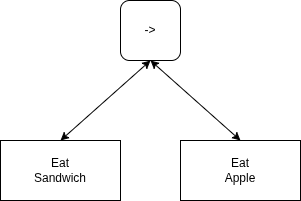

The diagram above was exported from draw.io. Its source (the exported page's mxGraphModel, read from the mxfile embedded in the PNG):
<mxGraphModel dx="611" dy="413" grid="1" gridSize="10" guides="1" tooltips="1" connect="1" arrows="1" fold="1" page="1" pageScale="1" pageWidth="850" pageHeight="1100" math="0" shadow="0">
  <root>
    <mxCell id="0" />
    <mxCell id="1" parent="0" />
    <mxCell id="2" value="Eat&lt;div&gt;Sandwich&lt;/div&gt;" style="rounded=0;whiteSpace=wrap;html=1;" vertex="1" parent="1">
      <mxGeometry x="150" y="250" width="120" height="60" as="geometry" />
    </mxCell>
    <mxCell id="3" value="Eat&lt;div&gt;Apple&lt;/div&gt;" style="rounded=0;whiteSpace=wrap;html=1;" vertex="1" parent="1">
      <mxGeometry x="330" y="250" width="120" height="60" as="geometry" />
    </mxCell>
    <mxCell id="4" value="-&amp;gt;" style="rounded=1;whiteSpace=wrap;html=1;" vertex="1" parent="1">
      <mxGeometry x="270" y="110" width="60" height="60" as="geometry" />
    </mxCell>
    <mxCell id="5" value="" style="endArrow=classic;startArrow=classic;html=1;exitX=0.5;exitY=0;exitDx=0;exitDy=0;" edge="1" parent="1" source="2">
      <mxGeometry width="50" height="50" relative="1" as="geometry">
        <mxPoint x="250" y="220" as="sourcePoint" />
        <mxPoint x="300" y="170" as="targetPoint" />
      </mxGeometry>
    </mxCell>
    <mxCell id="6" value="" style="endArrow=classic;startArrow=classic;html=1;entryX=0.5;entryY=1;entryDx=0;entryDy=0;exitX=0.5;exitY=0;exitDx=0;exitDy=0;" edge="1" parent="1" source="3" target="4">
      <mxGeometry width="50" height="50" relative="1" as="geometry">
        <mxPoint x="290" y="250" as="sourcePoint" />
        <mxPoint x="340" y="200" as="targetPoint" />
      </mxGeometry>
    </mxCell>
  </root>
</mxGraphModel>